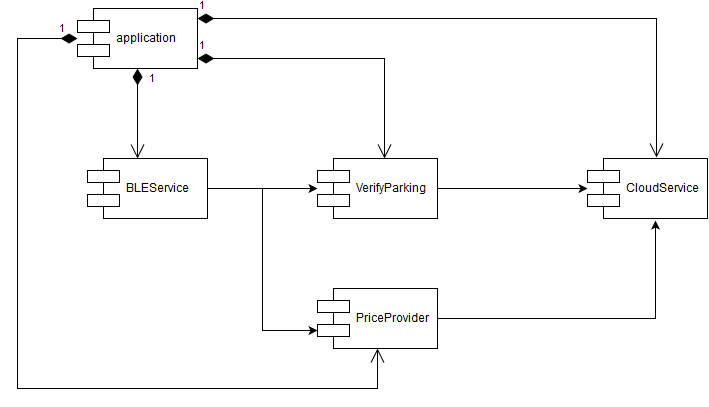

The diagram above was exported from draw.io. Its source (the exported page's mxGraphModel, read from the mxfile embedded in the PNG):
<mxGraphModel dx="2990" dy="1480" grid="1" gridSize="10" guides="1" tooltips="1" connect="1" arrows="1" fold="1" page="1" pageScale="1.5" pageWidth="1200" pageHeight="500" math="0" shadow="0">
  <root>
    <mxCell id="0" style=";html=1;" />
    <mxCell id="1" style=";html=1;" parent="0" />
    <mxCell id="6b33644430d58f3b-71" value="application" style="shape=component;align=left;spacingLeft=36;rounded=1;fillColor=#ffffff;" vertex="1" parent="1">
      <mxGeometry x="-790" y="-610" width="120" height="60" as="geometry" />
    </mxCell>
    <mxCell id="6b33644430d58f3b-77" style="edgeStyle=orthogonalEdgeStyle;rounded=0;html=1;jettySize=auto;orthogonalLoop=1;" edge="1" parent="1" source="6b33644430d58f3b-72" target="6b33644430d58f3b-73">
      <mxGeometry relative="1" as="geometry">
        <mxPoint x="-550" y="-430" as="targetPoint" />
        <Array as="points" />
      </mxGeometry>
    </mxCell>
    <mxCell id="6b33644430d58f3b-78" style="edgeStyle=orthogonalEdgeStyle;rounded=0;html=1;entryX=0;entryY=0.7;jettySize=auto;orthogonalLoop=1;" edge="1" parent="1" source="6b33644430d58f3b-72" target="6b33644430d58f3b-74">
      <mxGeometry relative="1" as="geometry" />
    </mxCell>
    <mxCell id="6b33644430d58f3b-72" value="BLEService" style="shape=component;align=left;spacingLeft=36;rounded=1;fillColor=#ffffff;" vertex="1" parent="1">
      <mxGeometry x="-780" y="-460" width="120" height="60" as="geometry" />
    </mxCell>
    <mxCell id="6b33644430d58f3b-80" style="edgeStyle=orthogonalEdgeStyle;rounded=0;html=1;jettySize=auto;orthogonalLoop=1;" edge="1" parent="1" source="6b33644430d58f3b-73">
      <mxGeometry relative="1" as="geometry">
        <mxPoint x="-280" y="-430" as="targetPoint" />
      </mxGeometry>
    </mxCell>
    <mxCell id="6b33644430d58f3b-73" value="VerifyParking" style="shape=component;align=left;spacingLeft=36;rounded=1;fillColor=#ffffff;" vertex="1" parent="1">
      <mxGeometry x="-550" y="-460" width="120" height="60" as="geometry" />
    </mxCell>
    <mxCell id="6b33644430d58f3b-74" value="PriceProvider" style="shape=component;align=left;spacingLeft=36;rounded=1;fillColor=#ffffff;" vertex="1" parent="1">
      <mxGeometry x="-550" y="-330" width="120" height="60" as="geometry" />
    </mxCell>
    <mxCell id="6b33644430d58f3b-75" value="CloudService" style="shape=component;align=left;spacingLeft=36;rounded=1;fillColor=#ffffff;" vertex="1" parent="1">
      <mxGeometry x="-280" y="-460" width="120" height="60" as="geometry" />
    </mxCell>
    <mxCell id="6b33644430d58f3b-84" value="1" style="endArrow=open;html=1;endSize=12;startArrow=diamondThin;startSize=14;startFill=1;edgeStyle=orthogonalEdgeStyle;align=left;verticalAlign=bottom;" edge="1" parent="1" source="6b33644430d58f3b-71">
      <mxGeometry x="-0.5556" y="10" relative="1" as="geometry">
        <mxPoint x="-730" y="-550" as="sourcePoint" />
        <mxPoint x="-730" y="-460" as="targetPoint" />
        <mxPoint as="offset" />
      </mxGeometry>
    </mxCell>
    <mxCell id="6b33644430d58f3b-85" value="1" style="endArrow=open;html=1;endSize=12;startArrow=diamondThin;startSize=14;startFill=1;edgeStyle=orthogonalEdgeStyle;align=left;verticalAlign=bottom;entryX=0.558;entryY=0;entryPerimeter=0;rounded=0;" edge="1" parent="1" source="6b33644430d58f3b-71" target="6b33644430d58f3b-73">
      <mxGeometry x="-1" y="3" relative="1" as="geometry">
        <mxPoint x="-670" y="-580" as="sourcePoint" />
        <mxPoint x="-510" y="-580" as="targetPoint" />
        <Array as="points">
          <mxPoint x="-483" y="-560" />
        </Array>
      </mxGeometry>
    </mxCell>
    <mxCell id="6b33644430d58f3b-86" value="1" style="endArrow=open;html=1;endSize=12;startArrow=diamondThin;startSize=14;startFill=1;edgeStyle=orthogonalEdgeStyle;align=left;verticalAlign=bottom;entryX=0.575;entryY=-0.017;entryPerimeter=0;rounded=0;" edge="1" parent="1" source="6b33644430d58f3b-71" target="6b33644430d58f3b-75">
      <mxGeometry x="-1" y="3" relative="1" as="geometry">
        <mxPoint x="-670" y="-580" as="sourcePoint" />
        <mxPoint x="-510" y="-580" as="targetPoint" />
        <Array as="points">
          <mxPoint x="-211" y="-600" />
        </Array>
      </mxGeometry>
    </mxCell>
    <mxCell id="6b33644430d58f3b-87" value="1" style="endArrow=open;html=1;endSize=12;startArrow=diamondThin;startSize=14;startFill=1;edgeStyle=orthogonalEdgeStyle;align=left;verticalAlign=bottom;rounded=0;" edge="1" parent="1" source="6b33644430d58f3b-71" target="6b33644430d58f3b-74">
      <mxGeometry x="-0.9506" relative="1" as="geometry">
        <mxPoint x="-950" y="-580" as="sourcePoint" />
        <mxPoint x="-950" y="-580" as="targetPoint" />
        <Array as="points">
          <mxPoint x="-850" y="-580" />
          <mxPoint x="-850" y="-230" />
          <mxPoint x="-490" y="-230" />
        </Array>
        <mxPoint as="offset" />
      </mxGeometry>
    </mxCell>
    <mxCell id="54fca9b257ffa715-1" style="edgeStyle=orthogonalEdgeStyle;rounded=0;html=1;entryX=0.567;entryY=1.033;entryPerimeter=0;jettySize=auto;orthogonalLoop=1;" edge="1" parent="1" source="6b33644430d58f3b-74" target="6b33644430d58f3b-75">
      <mxGeometry relative="1" as="geometry" />
    </mxCell>
  </root>
</mxGraphModel>